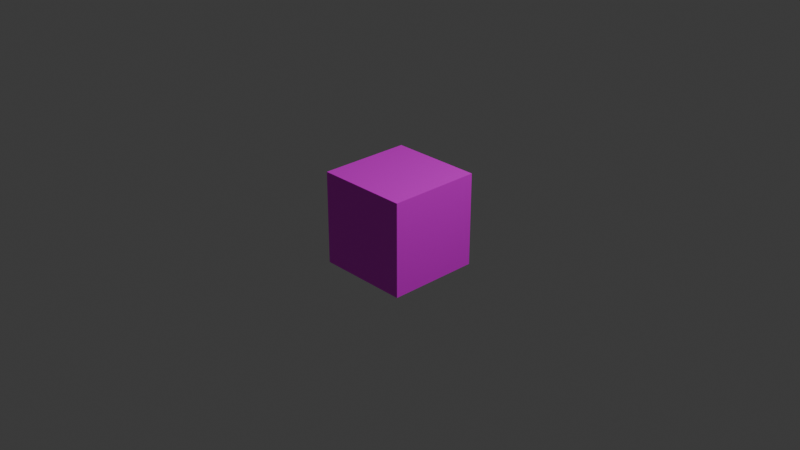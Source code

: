 # Source: cube.blend  (saved by Blender 4.4.32; exported with 4.5.12 LTS)
import bpy
from mathutils import Matrix  # noqa: F401  (used for matrix-valued properties, if any)

bpy.ops.wm.read_factory_settings(use_empty=True)
scene = bpy.context.scene
scene.name = 'Scene'

# ---- collections
col_collection = bpy.data.collections.new('Collection'); scene.collection.children.link(col_collection)

# ---- images (referenced by path relative to the original .blend; pixels are not part of the script)
import os
ASSET_DIR = os.environ.get("B2B_ASSET_DIR", "")  # directory of the original .blend (textures are referenced by path, not embedded)
HERE = os.path.dirname(os.path.abspath(__file__))  # packed textures are extracted next to this script under _unpacked/

def load_image(name, relpath, width, height, colorspace="sRGB"):
    """Load a texture the original file referenced (path relative to the .blend, or extracted next to this script)."""
    p = next((c for c in (os.path.join(HERE, relpath), os.path.join(ASSET_DIR, relpath)) if relpath and os.path.exists(c)), "")
    if p:
        img = bpy.data.images.load(p, check_existing=True)
        img.name = name
    else:  # same state as the original file: an image datablock whose file is absent (Cycles renders it pink)
        img = bpy.data.images.new(name, width, height)
        img.source = "FILE"
        img.filepath = "//" + (relpath or name)
    img.colorspace_settings.name = colorspace
    return img
img_wall_01_jpg = load_image('wall_01.jpg', 'wall_01.jpg', 1024, 1024, 'sRGB')

# ---- materials (node trees are filled in below, after node groups)
mat_material = bpy.data.materials.new('Material')
mat_material.alpha_threshold = 0.0
mat_material.preview_render_type = 'CUBE'
mat_material.roughness = 0.5
mat_material.line_color = (0.0, 0.0, 0.0, 1.0)

# ---- material node trees
mat_material.use_nodes = True; mat_material.node_tree.nodes.clear()
_N = mat_material.node_tree.nodes; _L = mat_material.node_tree.links
n0 = _N.new('ShaderNodeOutputMaterial'); n0.name = 'Material Output'; n0.location = (300, 300)
n1 = _N.new('ShaderNodeBsdfPrincipled'); n1.name = 'Principled BSDF'; n1.location = (10, 300)
n1.inputs[3].default_value = 1.45
n2 = _N.new('ShaderNodeTexImage'); n2.name = 'Image Texture'; n2.location = (-280, 275)
n2.image = img_wall_01_jpg
_L.new(n1.outputs[0], n0.inputs[0])
_L.new(n2.outputs[0], n1.inputs[0])
n0.is_active_output = True

# ---- world
world_world = bpy.data.worlds.new('World'); scene.world = world_world
world_world.use_nodes = True; world_world.node_tree.nodes.clear()
_N = world_world.node_tree.nodes; _L = world_world.node_tree.links
n0 = _N.new('ShaderNodeOutputWorld'); n0.name = 'World Output'; n0.location = (300, 300)
n1 = _N.new('ShaderNodeBackground'); n1.name = 'Background'; n1.location = (10, 300)
n1.inputs[0].default_value = (0.05088, 0.05088, 0.05088, 1.0)
_L.new(n1.outputs[0], n0.inputs[0])
n0.is_active_output = True
world_world.color = (0.05088, 0.05088, 0.05088)
world_world.sun_shadow_jitter_overblur = 0.0

# ---- cameras
cam_camera = bpy.data.cameras.new('Camera')
cam_camera.clip_end = 100.0
cam_camera.ortho_scale = 7.314

# ---- lights
light_light = bpy.data.lights.new('Light', 'POINT')
light_light.energy = 1000.0
light_light.shadow_soft_size = 0.1

# ---- meshes
me_cube = bpy.data.meshes.new('Cube')
me_cube.from_pydata([(0.5092, 0.5092, 0.5092), (0.5092, 0.5092, -0.5092), (0.5092, -0.5092, 0.5092), (0.5092, -0.5092, -0.5092), (-0.5092, 0.5092, 0.5092), (-0.5092, 0.5092, -0.5092), (-0.5092, -0.5092, 0.5092), (-0.5092, -0.5092, -0.5092)], [], [(0, 4, 6, 2), (3, 2, 6, 7), (7, 6, 4, 5), (5, 1, 3, 7), (1, 0, 2, 3), (5, 4, 0, 1)])
_uv = me_cube.uv_layers.new(name='UVMap')
_uv.uv.foreach_set('vector', [0.4994, 0.375, 0.4983, 0.125, 0.7483, 0.1239, 0.7494, 0.3739, 0.7506, 0.6239, 0.7494, 0.3739, 0.9994, 0.3728, 1.001, 0.6228, 0.0005624, 0.6272, -0.0005524, 0.3772, 0.2494, 0.3761, 0.2506, 0.6261, 0.5017, 0.875, 0.5006, 0.625, 0.7506, 0.6239, 0.7517, 0.8739, 0.5006, 0.625, 0.4994, 0.375, 0.7494, 0.3739, 0.7506, 0.6239, 0.2506, 0.6261, 0.2494, 0.3761, 0.4994, 0.375, 0.5006, 0.625])
_ca = me_cube.color_attributes.new('Color', 'FLOAT_COLOR', 'POINT')
_ca.data.foreach_set('color', [1.0, 1.0, 1.0, 1.0, 1.0, 1.0, 1.0, 1.0, 1.0, 1.0, 1.0, 1.0, 1.0, 1.0, 1.0, 1.0, 1.0, 1.0, 1.0, 1.0, 1.0, 1.0, 1.0, 1.0, 1.0, 1.0, 1.0, 1.0, 1.0, 1.0, 1.0, 1.0])
me_cube.materials.append(mat_material)
me_cube.use_mirror_vertex_groups = False
me_cube.update()

# ---- objects
ob_cube = bpy.data.objects.new('Cube', me_cube)
ob_light = bpy.data.objects.new('Light', light_light)
ob_camera = bpy.data.objects.new('Camera', cam_camera)

# ---- transforms, parenting, visibility, modifiers, constraints
ob_cube.location = (0.0, 0.0, 0.0)
ob_cube.lock_rotations_4d = False
ob_cube.empty_display_type = 'ARROWS'
ob_cube.lineart.crease_threshold = 0.0
ob_light.location = (4.076, 1.005, 5.904)
ob_light.rotation_euler = (0.6503, 0.05522, 1.866)
ob_light.lock_rotations_4d = False
ob_light.empty_display_type = 'ARROWS'
ob_light.color = (0.0, 0.0, 0.0, 0.0)
ob_light.lineart.crease_threshold = 0.0
ob_camera.location = (7.359, -6.926, 4.958)
ob_camera.rotation_euler = (1.109, 0.0, 0.8149)
ob_camera.lock_rotations_4d = False
ob_camera.empty_display_type = 'ARROWS'
ob_camera.color = (0.0, 0.0, 0.0, 0.0)
ob_camera.display_type = 'WIRE'
ob_camera.lineart.crease_threshold = 0.0

# ---- collection membership
col_collection.objects.link(ob_cube)
col_collection.objects.link(ob_light)
col_collection.objects.link(ob_camera)

# ---- scene / render settings (as saved in the file)
scene.camera = ob_camera
scene.frame_start = 1; scene.frame_end = 250; scene.frame_set(1)
scene.render.engine = 'BLENDER_EEVEE_NEXT'
bpy.context.view_layer.update()

